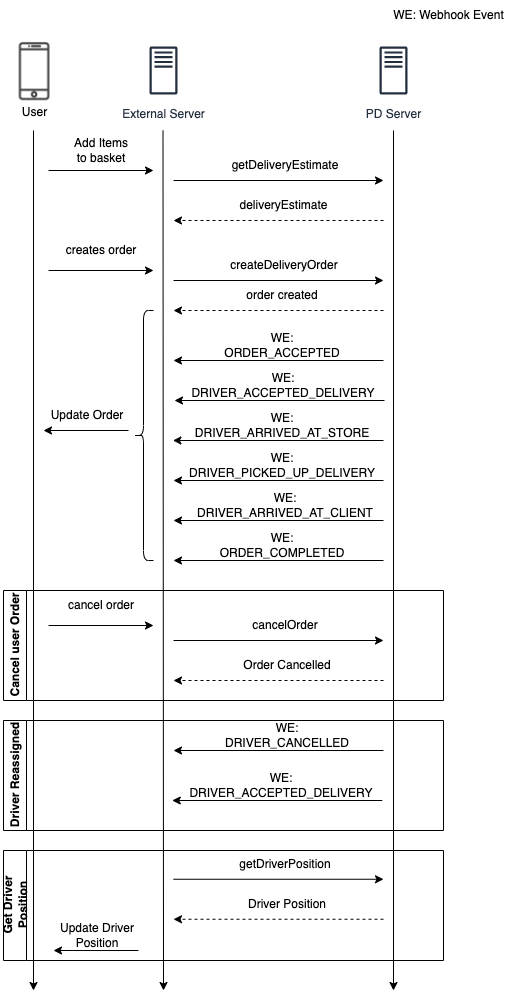

The diagram above was exported from draw.io. Its source (the exported page's mxGraphModel, read from the mxfile embedded in the PNG):
<mxGraphModel dx="954" dy="648" grid="1" gridSize="10" guides="1" tooltips="1" connect="1" arrows="1" fold="1" page="1" pageScale="1" pageWidth="827" pageHeight="1169" math="0" shadow="0">
  <root>
    <mxCell id="0" />
    <mxCell id="1" parent="0" />
    <mxCell id="7pMPqhJtyeYO9PXLst0B-1" value="External Server" style="sketch=0;outlineConnect=0;fontColor=#232F3E;gradientColor=none;strokeColor=#232F3E;fillColor=#ffffff;dashed=0;verticalLabelPosition=bottom;verticalAlign=top;align=center;html=1;fontSize=12;fontStyle=0;aspect=fixed;shape=mxgraph.aws4.resourceIcon;resIcon=mxgraph.aws4.traditional_server;" parent="1" vertex="1">
      <mxGeometry x="180" y="40" width="60" height="60" as="geometry" />
    </mxCell>
    <mxCell id="7pMPqhJtyeYO9PXLst0B-7" value="PD Server" style="sketch=0;outlineConnect=0;fontColor=#232F3E;gradientColor=none;strokeColor=#232F3E;fillColor=#ffffff;dashed=0;verticalLabelPosition=bottom;verticalAlign=top;align=center;html=1;fontSize=12;fontStyle=0;aspect=fixed;shape=mxgraph.aws4.resourceIcon;resIcon=mxgraph.aws4.traditional_server;" parent="1" vertex="1">
      <mxGeometry x="410" y="40" width="60" height="60" as="geometry" />
    </mxCell>
    <mxCell id="ixvDhOnSwqKe0Yh8Mu_--1" value="" style="endArrow=classic;html=1;rounded=0;" parent="1" edge="1">
      <mxGeometry width="50" height="50" relative="1" as="geometry">
        <mxPoint x="80" y="130" as="sourcePoint" />
        <mxPoint x="80" y="990" as="targetPoint" />
      </mxGeometry>
    </mxCell>
    <mxCell id="ixvDhOnSwqKe0Yh8Mu_--2" value="" style="endArrow=classic;html=1;rounded=0;" parent="1" edge="1">
      <mxGeometry width="50" height="50" relative="1" as="geometry">
        <mxPoint x="209.5" y="130" as="sourcePoint" />
        <mxPoint x="210" y="990" as="targetPoint" />
      </mxGeometry>
    </mxCell>
    <mxCell id="ixvDhOnSwqKe0Yh8Mu_--3" value="" style="endArrow=classic;html=1;rounded=0;" parent="1" edge="1">
      <mxGeometry width="50" height="50" relative="1" as="geometry">
        <mxPoint x="440" y="130" as="sourcePoint" />
        <mxPoint x="440" y="990" as="targetPoint" />
      </mxGeometry>
    </mxCell>
    <mxCell id="ixvDhOnSwqKe0Yh8Mu_--6" value="" style="group" parent="1" vertex="1" connectable="0">
      <mxGeometry x="95" y="130" width="105" height="40" as="geometry" />
    </mxCell>
    <mxCell id="7pMPqhJtyeYO9PXLst0B-9" value="Add Items to basket" style="text;html=1;strokeColor=none;fillColor=none;align=center;verticalAlign=middle;whiteSpace=wrap;rounded=0;labelBackgroundColor=none;" parent="ixvDhOnSwqKe0Yh8Mu_--6" vertex="1">
      <mxGeometry x="22.5" y="5" width="60" height="30" as="geometry" />
    </mxCell>
    <mxCell id="ixvDhOnSwqKe0Yh8Mu_--5" value="" style="endArrow=classic;html=1;rounded=0;" parent="ixvDhOnSwqKe0Yh8Mu_--6" edge="1">
      <mxGeometry width="50" height="50" relative="1" as="geometry">
        <mxPoint y="40" as="sourcePoint" />
        <mxPoint x="105" y="40" as="targetPoint" />
      </mxGeometry>
    </mxCell>
    <mxCell id="ixvDhOnSwqKe0Yh8Mu_--8" value="" style="group" parent="1" vertex="1" connectable="0">
      <mxGeometry x="279" y="140" width="105" height="40" as="geometry" />
    </mxCell>
    <mxCell id="ixvDhOnSwqKe0Yh8Mu_--9" value="getDeliveryEstimate" style="text;html=1;strokeColor=none;fillColor=none;align=center;verticalAlign=middle;whiteSpace=wrap;rounded=0;labelBackgroundColor=none;" parent="ixvDhOnSwqKe0Yh8Mu_--8" vertex="1">
      <mxGeometry x="22.5" y="10" width="60" height="30" as="geometry" />
    </mxCell>
    <mxCell id="ixvDhOnSwqKe0Yh8Mu_--10" value="" style="endArrow=classic;html=1;rounded=0;" parent="ixvDhOnSwqKe0Yh8Mu_--8" edge="1">
      <mxGeometry width="50" height="50" relative="1" as="geometry">
        <mxPoint x="-59" y="40" as="sourcePoint" />
        <mxPoint x="151" y="40" as="targetPoint" />
      </mxGeometry>
    </mxCell>
    <mxCell id="ixvDhOnSwqKe0Yh8Mu_--19" value="" style="group" parent="1" vertex="1" connectable="0">
      <mxGeometry x="95" y="230" width="105" height="40" as="geometry" />
    </mxCell>
    <mxCell id="ixvDhOnSwqKe0Yh8Mu_--20" value="creates order" style="text;html=1;strokeColor=none;fillColor=none;align=center;verticalAlign=middle;whiteSpace=wrap;rounded=0;labelBackgroundColor=none;" parent="ixvDhOnSwqKe0Yh8Mu_--19" vertex="1">
      <mxGeometry x="13.75" y="5" width="77.5" height="30" as="geometry" />
    </mxCell>
    <mxCell id="ixvDhOnSwqKe0Yh8Mu_--21" value="" style="endArrow=classic;html=1;rounded=0;" parent="ixvDhOnSwqKe0Yh8Mu_--19" edge="1">
      <mxGeometry width="50" height="50" relative="1" as="geometry">
        <mxPoint y="40" as="sourcePoint" />
        <mxPoint x="105" y="40" as="targetPoint" />
      </mxGeometry>
    </mxCell>
    <mxCell id="ixvDhOnSwqKe0Yh8Mu_--23" value="" style="group" parent="1" vertex="1" connectable="0">
      <mxGeometry x="279" y="240" width="105" height="40" as="geometry" />
    </mxCell>
    <mxCell id="ixvDhOnSwqKe0Yh8Mu_--24" value="createDeliveryOrder" style="text;html=1;strokeColor=none;fillColor=none;align=center;verticalAlign=middle;whiteSpace=wrap;rounded=0;labelBackgroundColor=none;" parent="ixvDhOnSwqKe0Yh8Mu_--23" vertex="1">
      <mxGeometry x="22.5" y="10" width="57.5" height="30" as="geometry" />
    </mxCell>
    <mxCell id="ixvDhOnSwqKe0Yh8Mu_--25" value="" style="endArrow=classic;html=1;rounded=0;" parent="ixvDhOnSwqKe0Yh8Mu_--23" edge="1">
      <mxGeometry width="50" height="50" relative="1" as="geometry">
        <mxPoint x="-59" y="40" as="sourcePoint" />
        <mxPoint x="151" y="40" as="targetPoint" />
      </mxGeometry>
    </mxCell>
    <mxCell id="ixvDhOnSwqKe0Yh8Mu_--26" value="" style="group" parent="1" vertex="1" connectable="0">
      <mxGeometry x="279" y="190" width="100" height="30" as="geometry" />
    </mxCell>
    <mxCell id="ixvDhOnSwqKe0Yh8Mu_--17" value="" style="endArrow=classic;html=1;rounded=0;dashed=1;" parent="ixvDhOnSwqKe0Yh8Mu_--26" edge="1">
      <mxGeometry width="50" height="50" relative="1" as="geometry">
        <mxPoint x="151" y="30" as="sourcePoint" />
        <mxPoint x="-59" y="30" as="targetPoint" />
      </mxGeometry>
    </mxCell>
    <mxCell id="ixvDhOnSwqKe0Yh8Mu_--18" value="deliveryEstimate" style="text;html=1;strokeColor=none;fillColor=none;align=center;verticalAlign=middle;whiteSpace=wrap;rounded=0;" parent="ixvDhOnSwqKe0Yh8Mu_--26" vertex="1">
      <mxGeometry x="20" width="62.5" height="30" as="geometry" />
    </mxCell>
    <mxCell id="ixvDhOnSwqKe0Yh8Mu_--27" value="" style="group" parent="1" vertex="1" connectable="0">
      <mxGeometry x="279" y="280" width="100" height="30" as="geometry" />
    </mxCell>
    <mxCell id="ixvDhOnSwqKe0Yh8Mu_--28" value="" style="endArrow=classic;html=1;rounded=0;dashed=1;" parent="ixvDhOnSwqKe0Yh8Mu_--27" edge="1">
      <mxGeometry width="50" height="50" relative="1" as="geometry">
        <mxPoint x="151" y="30" as="sourcePoint" />
        <mxPoint x="-59" y="30" as="targetPoint" />
      </mxGeometry>
    </mxCell>
    <mxCell id="ixvDhOnSwqKe0Yh8Mu_--29" value="order created" style="text;html=1;strokeColor=none;fillColor=none;align=center;verticalAlign=middle;whiteSpace=wrap;rounded=0;" parent="ixvDhOnSwqKe0Yh8Mu_--27" vertex="1">
      <mxGeometry x="11.25" width="77.5" height="30" as="geometry" />
    </mxCell>
    <mxCell id="ixvDhOnSwqKe0Yh8Mu_--31" value="" style="group" parent="1" vertex="1" connectable="0">
      <mxGeometry x="279" y="330" width="100" height="30" as="geometry" />
    </mxCell>
    <mxCell id="ixvDhOnSwqKe0Yh8Mu_--32" value="" style="endArrow=classic;html=1;rounded=0;" parent="ixvDhOnSwqKe0Yh8Mu_--31" edge="1">
      <mxGeometry width="50" height="50" relative="1" as="geometry">
        <mxPoint x="151" y="30" as="sourcePoint" />
        <mxPoint x="-59" y="30" as="targetPoint" />
      </mxGeometry>
    </mxCell>
    <mxCell id="ixvDhOnSwqKe0Yh8Mu_--33" value="WE: ORDER_ACCEPTED" style="text;html=1;strokeColor=none;fillColor=none;align=center;verticalAlign=middle;whiteSpace=wrap;rounded=0;" parent="ixvDhOnSwqKe0Yh8Mu_--31" vertex="1">
      <mxGeometry x="11.25" width="77.5" height="30" as="geometry" />
    </mxCell>
    <mxCell id="hc6B6MHy-D6pr3g3QpSg-7" value="" style="group" parent="1" vertex="1" connectable="0">
      <mxGeometry x="279" y="410" width="101" height="30" as="geometry" />
    </mxCell>
    <mxCell id="hc6B6MHy-D6pr3g3QpSg-8" value="" style="endArrow=classic;html=1;rounded=0;" parent="hc6B6MHy-D6pr3g3QpSg-7" edge="1">
      <mxGeometry width="50" height="50" relative="1" as="geometry">
        <mxPoint x="151" y="30" as="sourcePoint" />
        <mxPoint x="-59.59" y="30" as="targetPoint" />
      </mxGeometry>
    </mxCell>
    <mxCell id="hc6B6MHy-D6pr3g3QpSg-9" value="WE: DRIVER_ARRIVED_AT_STORE" style="text;html=1;strokeColor=none;fillColor=none;align=center;verticalAlign=middle;whiteSpace=wrap;rounded=0;" parent="hc6B6MHy-D6pr3g3QpSg-7" vertex="1">
      <mxGeometry x="11.3625" width="78.275" height="30" as="geometry" />
    </mxCell>
    <mxCell id="hc6B6MHy-D6pr3g3QpSg-10" value="" style="group" parent="1" vertex="1" connectable="0">
      <mxGeometry x="279" y="450" width="100" height="30" as="geometry" />
    </mxCell>
    <mxCell id="hc6B6MHy-D6pr3g3QpSg-11" value="" style="endArrow=classic;html=1;rounded=0;" parent="hc6B6MHy-D6pr3g3QpSg-10" edge="1">
      <mxGeometry width="50" height="50" relative="1" as="geometry">
        <mxPoint x="151" y="30" as="sourcePoint" />
        <mxPoint x="-59" y="30" as="targetPoint" />
      </mxGeometry>
    </mxCell>
    <mxCell id="hc6B6MHy-D6pr3g3QpSg-12" value="WE: DRIVER_PICKED_UP_DELIVERY" style="text;html=1;strokeColor=none;fillColor=none;align=center;verticalAlign=middle;whiteSpace=wrap;rounded=0;" parent="hc6B6MHy-D6pr3g3QpSg-10" vertex="1">
      <mxGeometry x="11.25" width="77.5" height="30" as="geometry" />
    </mxCell>
    <mxCell id="hc6B6MHy-D6pr3g3QpSg-13" value="" style="group" parent="1" vertex="1" connectable="0">
      <mxGeometry x="281.5" y="490" width="100" height="30" as="geometry" />
    </mxCell>
    <mxCell id="hc6B6MHy-D6pr3g3QpSg-14" value="" style="endArrow=classic;html=1;rounded=0;" parent="hc6B6MHy-D6pr3g3QpSg-13" edge="1">
      <mxGeometry width="50" height="50" relative="1" as="geometry">
        <mxPoint x="148.5" y="30" as="sourcePoint" />
        <mxPoint x="-61.5" y="30" as="targetPoint" />
      </mxGeometry>
    </mxCell>
    <mxCell id="hc6B6MHy-D6pr3g3QpSg-15" value="WE: DRIVER_ARRIVED_AT_CLIENT" style="text;html=1;strokeColor=none;fillColor=none;align=center;verticalAlign=middle;whiteSpace=wrap;rounded=0;" parent="hc6B6MHy-D6pr3g3QpSg-13" vertex="1">
      <mxGeometry x="11.25" width="77.5" height="30" as="geometry" />
    </mxCell>
    <mxCell id="hc6B6MHy-D6pr3g3QpSg-17" value="" style="group" parent="1" vertex="1" connectable="0">
      <mxGeometry x="279" y="530" width="100" height="30" as="geometry" />
    </mxCell>
    <mxCell id="hc6B6MHy-D6pr3g3QpSg-18" value="" style="endArrow=classic;html=1;rounded=0;" parent="hc6B6MHy-D6pr3g3QpSg-17" edge="1">
      <mxGeometry width="50" height="50" relative="1" as="geometry">
        <mxPoint x="151" y="30" as="sourcePoint" />
        <mxPoint x="-59" y="30" as="targetPoint" />
      </mxGeometry>
    </mxCell>
    <mxCell id="hc6B6MHy-D6pr3g3QpSg-19" value="WE: ORDER_COMPLETED" style="text;html=1;strokeColor=none;fillColor=none;align=center;verticalAlign=middle;whiteSpace=wrap;rounded=0;" parent="hc6B6MHy-D6pr3g3QpSg-17" vertex="1">
      <mxGeometry x="11.25" width="77.5" height="30" as="geometry" />
    </mxCell>
    <mxCell id="hc6B6MHy-D6pr3g3QpSg-33" value="" style="shape=curlyBracket;whiteSpace=wrap;html=1;rounded=1;labelPosition=left;verticalLabelPosition=middle;align=right;verticalAlign=middle;" parent="1" vertex="1">
      <mxGeometry x="180" y="310" width="20" height="250" as="geometry" />
    </mxCell>
    <mxCell id="hc6B6MHy-D6pr3g3QpSg-38" value="" style="group" parent="1" vertex="1" connectable="0">
      <mxGeometry x="100" y="400" width="100" height="30" as="geometry" />
    </mxCell>
    <mxCell id="hc6B6MHy-D6pr3g3QpSg-39" value="" style="endArrow=classic;html=1;rounded=0;" parent="hc6B6MHy-D6pr3g3QpSg-38" edge="1">
      <mxGeometry width="50" height="50" relative="1" as="geometry">
        <mxPoint x="75" y="30" as="sourcePoint" />
        <mxPoint x="-10" y="30" as="targetPoint" />
      </mxGeometry>
    </mxCell>
    <mxCell id="hc6B6MHy-D6pr3g3QpSg-40" value="Update Order" style="text;html=1;strokeColor=none;fillColor=none;align=center;verticalAlign=middle;whiteSpace=wrap;rounded=0;" parent="1" vertex="1">
      <mxGeometry x="95" y="400" width="77.5" height="30" as="geometry" />
    </mxCell>
    <mxCell id="hc6B6MHy-D6pr3g3QpSg-42" value="Cancel user Order" style="swimlane;horizontal=0;whiteSpace=wrap;html=1;" parent="1" vertex="1">
      <mxGeometry x="50" y="590" width="440" height="110" as="geometry">
        <mxRectangle x="80" y="860" width="40" height="130" as="alternateBounds" />
      </mxGeometry>
    </mxCell>
    <mxCell id="hc6B6MHy-D6pr3g3QpSg-43" value="cancel order" style="text;html=1;strokeColor=none;fillColor=none;align=center;verticalAlign=middle;whiteSpace=wrap;rounded=0;labelBackgroundColor=none;" parent="hc6B6MHy-D6pr3g3QpSg-42" vertex="1">
      <mxGeometry x="58.75" width="77.5" height="30" as="geometry" />
    </mxCell>
    <mxCell id="hc6B6MHy-D6pr3g3QpSg-44" value="" style="endArrow=classic;html=1;rounded=0;" parent="hc6B6MHy-D6pr3g3QpSg-42" edge="1">
      <mxGeometry width="50" height="50" relative="1" as="geometry">
        <mxPoint x="45" y="35" as="sourcePoint" />
        <mxPoint x="150" y="35" as="targetPoint" />
      </mxGeometry>
    </mxCell>
    <mxCell id="hc6B6MHy-D6pr3g3QpSg-53" value="cancelOrder" style="text;html=1;strokeColor=none;fillColor=none;align=center;verticalAlign=middle;whiteSpace=wrap;rounded=0;labelBackgroundColor=none;" parent="hc6B6MHy-D6pr3g3QpSg-42" vertex="1">
      <mxGeometry x="251.5" y="20" width="60" height="30" as="geometry" />
    </mxCell>
    <mxCell id="hc6B6MHy-D6pr3g3QpSg-54" value="" style="endArrow=classic;html=1;rounded=0;" parent="hc6B6MHy-D6pr3g3QpSg-42" edge="1">
      <mxGeometry width="50" height="50" relative="1" as="geometry">
        <mxPoint x="170" y="50" as="sourcePoint" />
        <mxPoint x="380" y="50" as="targetPoint" />
      </mxGeometry>
    </mxCell>
    <mxCell id="hc6B6MHy-D6pr3g3QpSg-55" value="" style="group" parent="hc6B6MHy-D6pr3g3QpSg-42" vertex="1" connectable="0">
      <mxGeometry x="229" y="60" width="110" height="30" as="geometry" />
    </mxCell>
    <mxCell id="hc6B6MHy-D6pr3g3QpSg-56" value="" style="endArrow=classic;html=1;rounded=0;dashed=1;" parent="hc6B6MHy-D6pr3g3QpSg-55" edge="1">
      <mxGeometry width="50" height="50" relative="1" as="geometry">
        <mxPoint x="151" y="30" as="sourcePoint" />
        <mxPoint x="-59" y="30" as="targetPoint" />
      </mxGeometry>
    </mxCell>
    <mxCell id="hc6B6MHy-D6pr3g3QpSg-57" value="Order Cancelled" style="text;html=1;strokeColor=none;fillColor=none;align=center;verticalAlign=middle;whiteSpace=wrap;rounded=0;" parent="hc6B6MHy-D6pr3g3QpSg-55" vertex="1">
      <mxGeometry x="5" width="100" height="30" as="geometry" />
    </mxCell>
    <mxCell id="hc6B6MHy-D6pr3g3QpSg-58" value="Driver Reassigned" style="swimlane;horizontal=0;whiteSpace=wrap;html=1;" parent="1" vertex="1">
      <mxGeometry x="50" y="720" width="440" height="110" as="geometry">
        <mxRectangle x="80" y="860" width="40" height="130" as="alternateBounds" />
      </mxGeometry>
    </mxCell>
    <mxCell id="hc6B6MHy-D6pr3g3QpSg-63" value="" style="group" parent="hc6B6MHy-D6pr3g3QpSg-58" vertex="1" connectable="0">
      <mxGeometry x="229" width="110" height="30" as="geometry" />
    </mxCell>
    <mxCell id="hc6B6MHy-D6pr3g3QpSg-64" value="" style="endArrow=classic;html=1;rounded=0;" parent="hc6B6MHy-D6pr3g3QpSg-63" edge="1">
      <mxGeometry width="50" height="50" relative="1" as="geometry">
        <mxPoint x="151" y="30" as="sourcePoint" />
        <mxPoint x="-59" y="30" as="targetPoint" />
      </mxGeometry>
    </mxCell>
    <mxCell id="hc6B6MHy-D6pr3g3QpSg-65" value="WE: DRIVER_CANCELLED" style="text;html=1;strokeColor=none;fillColor=none;align=center;verticalAlign=middle;whiteSpace=wrap;rounded=0;" parent="hc6B6MHy-D6pr3g3QpSg-63" vertex="1">
      <mxGeometry x="5" width="100" height="30" as="geometry" />
    </mxCell>
    <mxCell id="hc6B6MHy-D6pr3g3QpSg-4" value="" style="group" parent="hc6B6MHy-D6pr3g3QpSg-58" vertex="1" connectable="0">
      <mxGeometry x="227.75" y="50" width="100" height="30" as="geometry" />
    </mxCell>
    <mxCell id="hc6B6MHy-D6pr3g3QpSg-5" value="" style="endArrow=classic;html=1;rounded=0;" parent="hc6B6MHy-D6pr3g3QpSg-4" edge="1">
      <mxGeometry width="50" height="50" relative="1" as="geometry">
        <mxPoint x="151" y="30" as="sourcePoint" />
        <mxPoint x="-59" y="30" as="targetPoint" />
      </mxGeometry>
    </mxCell>
    <mxCell id="hc6B6MHy-D6pr3g3QpSg-6" value="WE: DRIVER_ACCEPTED_DELIVERY" style="text;html=1;strokeColor=none;fillColor=none;align=center;verticalAlign=middle;whiteSpace=wrap;rounded=0;" parent="hc6B6MHy-D6pr3g3QpSg-4" vertex="1">
      <mxGeometry x="11.25" width="77.5" height="30" as="geometry" />
    </mxCell>
    <mxCell id="hc6B6MHy-D6pr3g3QpSg-69" value="" style="group" parent="1" vertex="1" connectable="0">
      <mxGeometry x="280" y="370" width="100" height="30" as="geometry" />
    </mxCell>
    <mxCell id="hc6B6MHy-D6pr3g3QpSg-70" value="" style="endArrow=classic;html=1;rounded=0;" parent="hc6B6MHy-D6pr3g3QpSg-69" edge="1">
      <mxGeometry width="50" height="50" relative="1" as="geometry">
        <mxPoint x="151" y="30" as="sourcePoint" />
        <mxPoint x="-59" y="30" as="targetPoint" />
      </mxGeometry>
    </mxCell>
    <mxCell id="hc6B6MHy-D6pr3g3QpSg-71" value="WE: DRIVER_ACCEPTED_DELIVERY" style="text;html=1;strokeColor=none;fillColor=none;align=center;verticalAlign=middle;whiteSpace=wrap;rounded=0;" parent="hc6B6MHy-D6pr3g3QpSg-69" vertex="1">
      <mxGeometry x="11.25" width="77.5" height="30" as="geometry" />
    </mxCell>
    <mxCell id="hc6B6MHy-D6pr3g3QpSg-77" value="" style="group" parent="1" vertex="1" connectable="0">
      <mxGeometry x="50" y="40" width="70" height="80" as="geometry" />
    </mxCell>
    <mxCell id="7pMPqhJtyeYO9PXLst0B-2" value="" style="shape=image;html=1;verticalAlign=top;verticalLabelPosition=bottom;labelBackgroundColor=none;imageAspect=0;aspect=fixed;image=https://cdn1.iconfinder.com/data/icons/communication-icons-10/750/Untitled-1-07-128.png;" parent="hc6B6MHy-D6pr3g3QpSg-77" vertex="1">
      <mxGeometry width="62.22222222222222" height="62.22222222222222" as="geometry" />
    </mxCell>
    <mxCell id="7pMPqhJtyeYO9PXLst0B-5" value="User" style="text;html=1;align=center;verticalAlign=middle;resizable=0;points=[];autosize=1;strokeColor=none;fillColor=none;" parent="hc6B6MHy-D6pr3g3QpSg-77" vertex="1">
      <mxGeometry x="11.11" y="62.22222222222222" width="40" height="20" as="geometry" />
    </mxCell>
    <mxCell id="hc6B6MHy-D6pr3g3QpSg-79" value="Get Driver Position" style="swimlane;horizontal=0;whiteSpace=wrap;html=1;" parent="1" vertex="1">
      <mxGeometry x="50" y="850" width="440" height="110" as="geometry">
        <mxRectangle x="80" y="860" width="40" height="130" as="alternateBounds" />
      </mxGeometry>
    </mxCell>
    <mxCell id="hc6B6MHy-D6pr3g3QpSg-95" value="getDriverPosition" style="text;html=1;strokeColor=none;fillColor=none;align=center;verticalAlign=middle;whiteSpace=wrap;rounded=0;labelBackgroundColor=none;" parent="hc6B6MHy-D6pr3g3QpSg-79" vertex="1">
      <mxGeometry x="251.5" y="-1.25" width="60" height="30" as="geometry" />
    </mxCell>
    <mxCell id="hc6B6MHy-D6pr3g3QpSg-96" value="" style="endArrow=classic;html=1;rounded=0;" parent="hc6B6MHy-D6pr3g3QpSg-79" edge="1">
      <mxGeometry width="50" height="50" relative="1" as="geometry">
        <mxPoint x="170" y="28.75" as="sourcePoint" />
        <mxPoint x="380" y="28.75" as="targetPoint" />
      </mxGeometry>
    </mxCell>
    <mxCell id="hc6B6MHy-D6pr3g3QpSg-97" value="" style="group" parent="hc6B6MHy-D6pr3g3QpSg-79" vertex="1" connectable="0">
      <mxGeometry x="229" y="38.75" width="110" height="30" as="geometry" />
    </mxCell>
    <mxCell id="hc6B6MHy-D6pr3g3QpSg-98" value="" style="endArrow=classic;html=1;rounded=0;dashed=1;" parent="hc6B6MHy-D6pr3g3QpSg-97" edge="1">
      <mxGeometry width="50" height="50" relative="1" as="geometry">
        <mxPoint x="151" y="30" as="sourcePoint" />
        <mxPoint x="-59" y="30" as="targetPoint" />
      </mxGeometry>
    </mxCell>
    <mxCell id="hc6B6MHy-D6pr3g3QpSg-99" value="Driver Position" style="text;html=1;strokeColor=none;fillColor=none;align=center;verticalAlign=middle;whiteSpace=wrap;rounded=0;" parent="hc6B6MHy-D6pr3g3QpSg-97" vertex="1">
      <mxGeometry x="5" width="100" height="30" as="geometry" />
    </mxCell>
    <mxCell id="hc6B6MHy-D6pr3g3QpSg-100" value="" style="endArrow=classic;html=1;rounded=0;" parent="hc6B6MHy-D6pr3g3QpSg-79" edge="1">
      <mxGeometry width="50" height="50" relative="1" as="geometry">
        <mxPoint x="135" y="100" as="sourcePoint" />
        <mxPoint x="50" y="100" as="targetPoint" />
      </mxGeometry>
    </mxCell>
    <mxCell id="hc6B6MHy-D6pr3g3QpSg-101" value="Update Driver Position" style="text;html=1;strokeColor=none;fillColor=none;align=center;verticalAlign=middle;whiteSpace=wrap;rounded=0;" parent="hc6B6MHy-D6pr3g3QpSg-79" vertex="1">
      <mxGeometry x="55" y="70" width="77.5" height="30" as="geometry" />
    </mxCell>
    <mxCell id="Z6B1L-VuRMTKFsstSI3L-1" value="WE: Webhook Event" style="text;html=1;align=center;verticalAlign=middle;resizable=0;points=[];autosize=1;strokeColor=none;fillColor=none;" parent="1" vertex="1">
      <mxGeometry x="430" width="130" height="30" as="geometry" />
    </mxCell>
  </root>
</mxGraphModel>